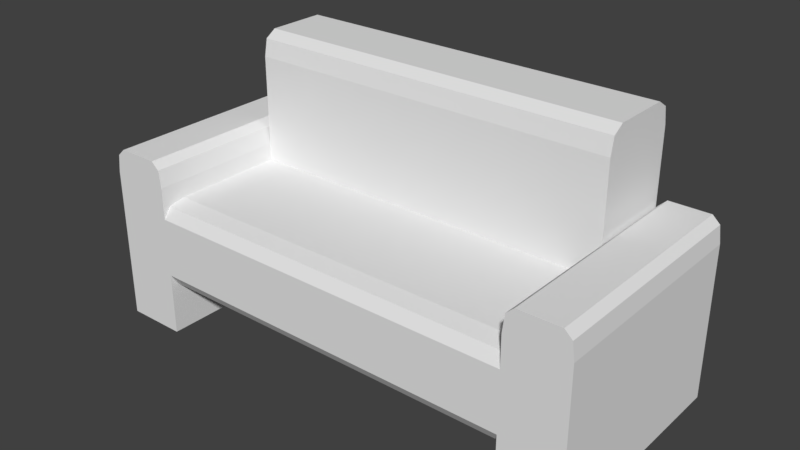 # Source: sofa02.blend  (saved by Blender 2.79.0; exported with 4.5.12 LTS)
import bpy
from mathutils import Matrix  # noqa: F401  (used for matrix-valued properties, if any)

bpy.ops.wm.read_factory_settings(use_empty=True)
scene = bpy.context.scene
scene.name = 'Scene'

# ---- collections
col_collection_1 = bpy.data.collections.new('Collection 1'); scene.collection.children.link(col_collection_1)

# ---- world
world_world = bpy.data.worlds.new('World'); scene.world = world_world
world_world.color = (0.05088, 0.05088, 0.05088)
world_world.use_sun_shadow = False
world_world.sun_shadow_jitter_overblur = 0.0
world_world.cycles.sampling_method = 'MANUAL'

# ---- meshes
me_cube_005 = bpy.data.meshes.new('Cube.005')
me_cube_005.from_pydata([(-1.0, -0.4662, -1.0), (-1.0, 0.4662, -1.0), (3.0, -0.4662, -1.0), (3.0, 0.4662, -1.0), (-1.0, -0.4662, 1.071), (-1.0, -0.3138, 1.329), (-1.0, -0.431, 1.254), (-1.0, 0.3138, 1.329), (-1.0, 0.4662, 1.071), (-1.0, 0.431, 1.254), (3.0, -0.3138, 1.329), (3.0, -0.4662, 1.071), (3.0, -0.431, 1.254), (3.0, 0.4662, 1.071), (3.0, 0.3138, 1.329), (3.0, 0.431, 1.254), (-1.0, -0.4662, -1.0), (-1.0, -0.4662, -0.06759), (3.0, -0.4662, -1.0), (3.0, -0.4662, -0.06759), (-1.0, -1.666, -1.0), (-1.0, -1.924, -0.8476), (-1.0, -1.849, -0.9648), (-1.0, -1.924, -0.22), (-1.0, -1.666, -0.06759), (-1.0, -1.849, -0.1028), (3.0, -1.924, -0.8476), (3.0, -1.666, -1.0), (3.0, -1.849, -0.9648), (3.0, -1.666, -0.06759), (3.0, -1.924, -0.22), (3.0, -1.849, -0.1028), (3.0, 0.4662, -1.514), (3.643, 0.4662, -1.514), (3.0, -1.924, -1.514), (3.643, -1.924, -1.514), (3.0, 0.4662, 0.1158), (3.105, 0.4662, 0.3737), (3.024, 0.4662, 0.2982), (3.538, 0.4662, 0.3737), (3.643, 0.4662, 0.1158), (3.619, 0.4662, 0.2982), (3.105, -1.924, 0.3737), (3.0, -1.924, 0.1158), (3.024, -1.924, 0.2982), (3.643, -1.924, 0.1158), (3.538, -1.924, 0.3737), (3.619, -1.924, 0.2982), (-1.0, 0.4662, -1.514), (-1.643, 0.4662, -1.514), (-1.0, -1.924, -1.514), (-1.643, -1.924, -1.514), (-1.0, 0.4662, 0.1158), (-1.105, 0.4662, 0.3737), (-1.024, 0.4662, 0.2982), (-1.538, 0.4662, 0.3737), (-1.643, 0.4662, 0.1158), (-1.619, 0.4662, 0.2982), (-1.105, -1.924, 0.3737), (-1.0, -1.924, 0.1158), (-1.024, -1.924, 0.2982), (-1.643, -1.924, 0.1158), (-1.538, -1.924, 0.3737), (-1.619, -1.924, 0.2982)], [], [(14, 7, 5, 10), (3, 13, 15, 14, 10, 12, 11, 2), (0, 4, 6, 5, 7, 9, 8, 1), (1, 3, 2, 0), (1, 8, 13, 3), (7, 14, 15, 9), (9, 15, 13, 8), (10, 5, 6, 12), (12, 6, 4, 11), (2, 11, 4, 0), (30, 23, 21, 26), (17, 19, 18, 16), (17, 24, 29, 19), (23, 30, 31, 25), (25, 31, 29, 24), (26, 21, 22, 28), (28, 22, 20, 27), (18, 27, 20, 16), (46, 39, 37, 42), (35, 45, 47, 46, 42, 44, 43, 34), (32, 36, 38, 37, 39, 41, 40, 33), (33, 35, 34, 32), (33, 40, 45, 35), (39, 46, 47, 41), (41, 47, 45, 40), (42, 37, 38, 44), (44, 38, 36, 43), (34, 43, 36, 32), (62, 58, 53, 55), (51, 50, 59, 60, 58, 62, 63, 61), (48, 49, 56, 57, 55, 53, 54, 52), (49, 48, 50, 51), (49, 51, 61, 56), (55, 57, 63, 62), (57, 56, 61, 63), (58, 60, 54, 53), (60, 59, 52, 54), (50, 48, 52, 59)])
me_cube_005.use_remesh_preserve_volume = False
me_cube_005.use_remesh_preserve_attributes = False
me_cube_005.use_mirror_vertex_groups = False
me_cube_005.update()

# ---- objects
ob_cube = bpy.data.objects.new('Cube', me_cube_005)

# ---- transforms, parenting, visibility, modifiers, constraints
ob_cube.location = (0.0, 0.0, 0.0)
ob_cube.scale = (0.2416, 0.2416, 0.2416)
ob_cube.lineart.crease_threshold = 0.0

# ---- collection membership
col_collection_1.objects.link(ob_cube)

# ---- scene / render settings (as saved in the file)
scene.frame_start = 1; scene.frame_end = 250; scene.frame_set(2)
scene.render.engine = 'BLENDER_EEVEE_NEXT'
scene.render.resolution_percentage = 50
scene.render.dither_intensity = 0.0
scene.cycles.use_denoising = False
scene.cycles.samples = 128
scene.cycles.sampling_pattern = 'TABULATED_SOBOL'
scene.cycles.use_adaptive_sampling = False
scene.cycles.use_light_tree = False
scene.cycles.blur_glossy = 0.0
scene.cycles.sample_clamp_indirect = 0.0
scene.view_settings.view_transform = 'Standard'
bpy.context.view_layer.update()

# ---- added for rendering (the .blend has no active camera and no usable light): camera, sun
cam_auto = bpy.data.cameras.new('AutoCamera')
cam_auto.lens = 50.0
cam_auto.sensor_width = 36.0
cam_auto.clip_end = 1000.0
ob_auto_camera = bpy.data.objects.new('AutoCamera', cam_auto)
scene.collection.objects.link(ob_auto_camera)
ob_auto_camera.location = (1.68566, -1.90901, 1.133)
ob_auto_camera.rotation_euler = (1.09748, -7.21219e-08, 0.694738)
scene.camera = ob_auto_camera
light_auto_sun = bpy.data.lights.new('AutoSun', 'SUN')
light_auto_sun.energy = 3.0
light_auto_sun.angle = 0.0523599
ob_auto_sun = bpy.data.objects.new('AutoSun', light_auto_sun)
scene.collection.objects.link(ob_auto_sun)
ob_auto_sun.rotation_euler = (0.872665, 0.174533, 0.523599)
bpy.context.view_layer.update()

